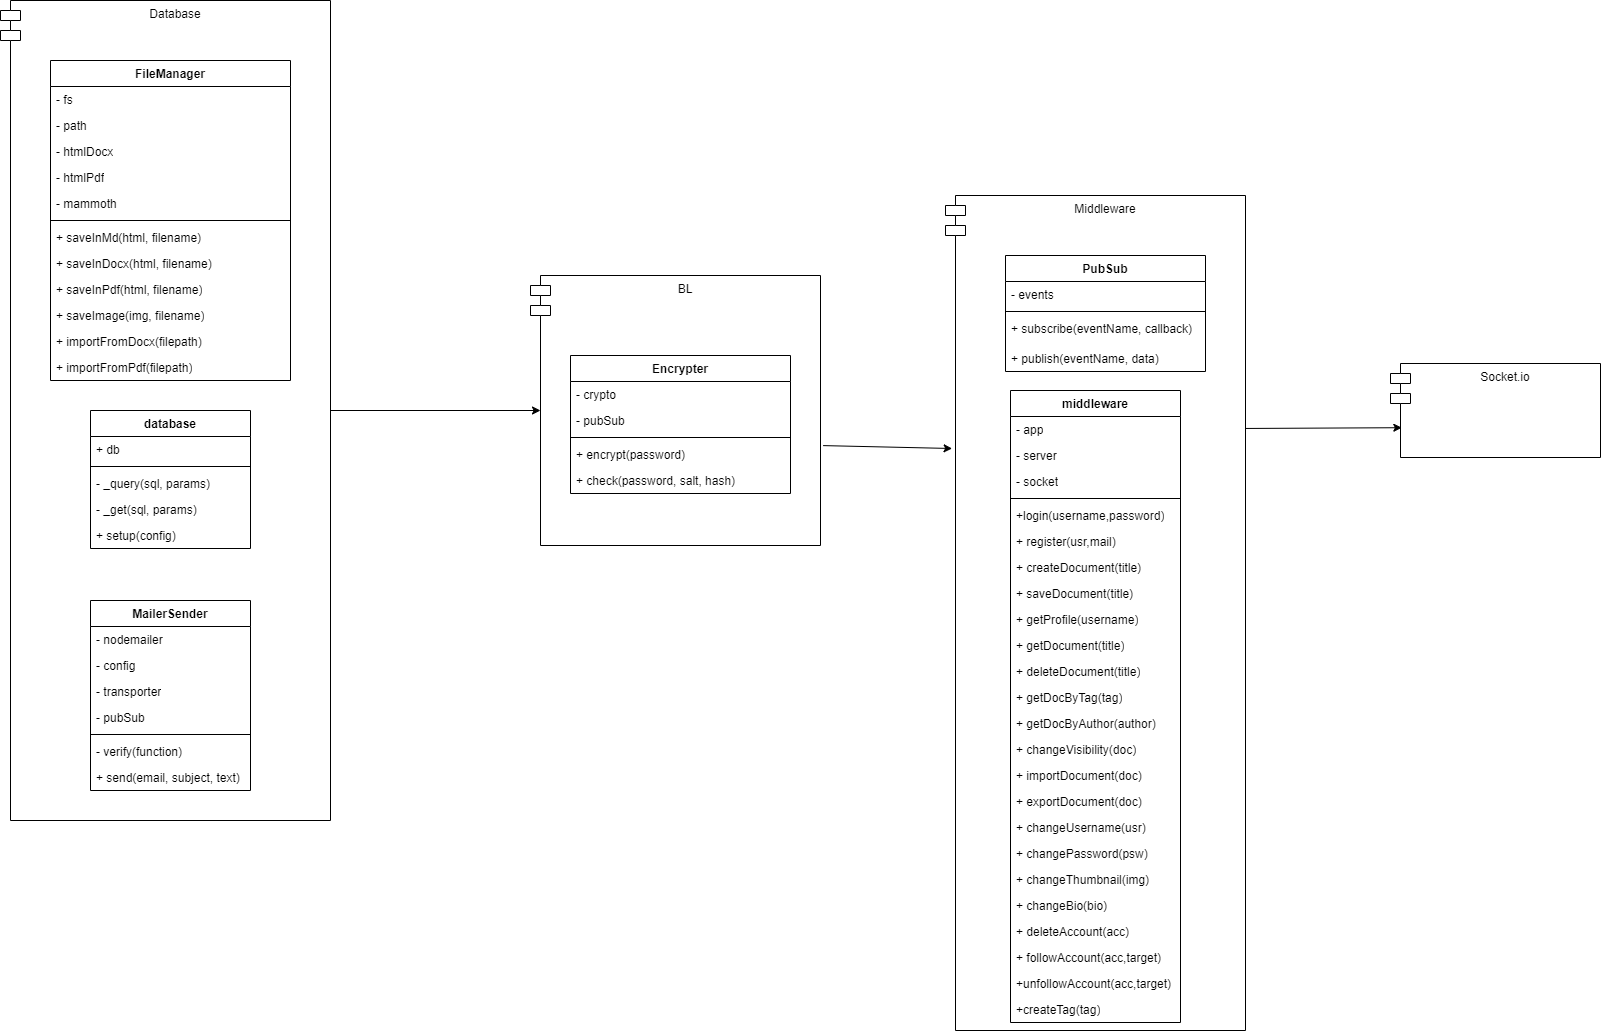

The diagram above was exported from draw.io. Its source (the exported page's mxGraphModel, read from the mxfile embedded in the PNG):
<mxGraphModel dx="1243" dy="1632" grid="1" gridSize="10" guides="1" tooltips="1" connect="1" arrows="1" fold="1" page="1" pageScale="1" pageWidth="850" pageHeight="1100" math="0" shadow="0">
  <root>
    <mxCell id="0" />
    <mxCell id="1" parent="0" />
    <mxCell id="70" value="Middleware" style="shape=module;align=left;spacingLeft=20;align=center;verticalAlign=top;whiteSpace=wrap;html=1;" parent="1" vertex="1">
      <mxGeometry x="975" y="-765" width="300" height="835" as="geometry" />
    </mxCell>
    <mxCell id="69" value="BL" style="shape=module;align=left;spacingLeft=20;align=center;verticalAlign=top;whiteSpace=wrap;html=1;" parent="1" vertex="1">
      <mxGeometry x="560" y="-685" width="290" height="270" as="geometry" />
    </mxCell>
    <mxCell id="68" value="Database" style="shape=module;align=left;spacingLeft=20;align=center;verticalAlign=top;whiteSpace=wrap;html=1;" parent="1" vertex="1">
      <mxGeometry x="30" y="-960" width="330" height="820" as="geometry" />
    </mxCell>
    <mxCell id="2" value="database" style="swimlane;fontStyle=1;align=center;verticalAlign=top;childLayout=stackLayout;horizontal=1;startSize=26;horizontalStack=0;resizeParent=1;resizeParentMax=0;resizeLast=0;collapsible=1;marginBottom=0;whiteSpace=wrap;html=1;" parent="1" vertex="1">
      <mxGeometry x="120" y="-550" width="160" height="138" as="geometry" />
    </mxCell>
    <mxCell id="3" value="+ db" style="text;strokeColor=none;fillColor=none;align=left;verticalAlign=top;spacingLeft=4;spacingRight=4;overflow=hidden;rotatable=0;points=[[0,0.5],[1,0.5]];portConstraint=eastwest;whiteSpace=wrap;html=1;" parent="2" vertex="1">
      <mxGeometry y="26" width="160" height="26" as="geometry" />
    </mxCell>
    <mxCell id="4" value="" style="line;strokeWidth=1;fillColor=none;align=left;verticalAlign=middle;spacingTop=-1;spacingLeft=3;spacingRight=3;rotatable=0;labelPosition=right;points=[];portConstraint=eastwest;strokeColor=inherit;" parent="2" vertex="1">
      <mxGeometry y="52" width="160" height="8" as="geometry" />
    </mxCell>
    <mxCell id="5" value="- _query(sql, params)" style="text;strokeColor=none;fillColor=none;align=left;verticalAlign=top;spacingLeft=4;spacingRight=4;overflow=hidden;rotatable=0;points=[[0,0.5],[1,0.5]];portConstraint=eastwest;whiteSpace=wrap;html=1;" parent="2" vertex="1">
      <mxGeometry y="60" width="160" height="26" as="geometry" />
    </mxCell>
    <mxCell id="6" value="- _get(sql, params)" style="text;strokeColor=none;fillColor=none;align=left;verticalAlign=top;spacingLeft=4;spacingRight=4;overflow=hidden;rotatable=0;points=[[0,0.5],[1,0.5]];portConstraint=eastwest;whiteSpace=wrap;html=1;" parent="2" vertex="1">
      <mxGeometry y="86" width="160" height="26" as="geometry" />
    </mxCell>
    <mxCell id="7" value="+ setup(config)" style="text;strokeColor=none;fillColor=none;align=left;verticalAlign=top;spacingLeft=4;spacingRight=4;overflow=hidden;rotatable=0;points=[[0,0.5],[1,0.5]];portConstraint=eastwest;whiteSpace=wrap;html=1;" parent="2" vertex="1">
      <mxGeometry y="112" width="160" height="26" as="geometry" />
    </mxCell>
    <mxCell id="9" value="FileManager" style="swimlane;fontStyle=1;align=center;verticalAlign=top;childLayout=stackLayout;horizontal=1;startSize=26;horizontalStack=0;resizeParent=1;resizeParentMax=0;resizeLast=0;collapsible=1;marginBottom=0;whiteSpace=wrap;html=1;" parent="1" vertex="1">
      <mxGeometry x="80" y="-900" width="240" height="320" as="geometry" />
    </mxCell>
    <mxCell id="10" value="- fs" style="text;strokeColor=none;fillColor=none;align=left;verticalAlign=top;spacingLeft=4;spacingRight=4;overflow=hidden;rotatable=0;points=[[0,0.5],[1,0.5]];portConstraint=eastwest;whiteSpace=wrap;html=1;" parent="9" vertex="1">
      <mxGeometry y="26" width="240" height="26" as="geometry" />
    </mxCell>
    <mxCell id="54" value="- path" style="text;strokeColor=none;fillColor=none;align=left;verticalAlign=top;spacingLeft=4;spacingRight=4;overflow=hidden;rotatable=0;points=[[0,0.5],[1,0.5]];portConstraint=eastwest;whiteSpace=wrap;html=1;" parent="9" vertex="1">
      <mxGeometry y="52" width="240" height="26" as="geometry" />
    </mxCell>
    <mxCell id="55" value="- htmlDocx" style="text;strokeColor=none;fillColor=none;align=left;verticalAlign=top;spacingLeft=4;spacingRight=4;overflow=hidden;rotatable=0;points=[[0,0.5],[1,0.5]];portConstraint=eastwest;whiteSpace=wrap;html=1;" parent="9" vertex="1">
      <mxGeometry y="78" width="240" height="26" as="geometry" />
    </mxCell>
    <mxCell id="63" value="- htmlPdf" style="text;strokeColor=none;fillColor=none;align=left;verticalAlign=top;spacingLeft=4;spacingRight=4;overflow=hidden;rotatable=0;points=[[0,0.5],[1,0.5]];portConstraint=eastwest;whiteSpace=wrap;html=1;" parent="9" vertex="1">
      <mxGeometry y="104" width="240" height="26" as="geometry" />
    </mxCell>
    <mxCell id="56" value="- mammoth" style="text;strokeColor=none;fillColor=none;align=left;verticalAlign=top;spacingLeft=4;spacingRight=4;overflow=hidden;rotatable=0;points=[[0,0.5],[1,0.5]];portConstraint=eastwest;whiteSpace=wrap;html=1;" parent="9" vertex="1">
      <mxGeometry y="130" width="240" height="26" as="geometry" />
    </mxCell>
    <mxCell id="11" value="" style="line;strokeWidth=1;fillColor=none;align=left;verticalAlign=middle;spacingTop=-1;spacingLeft=3;spacingRight=3;rotatable=0;labelPosition=right;points=[];portConstraint=eastwest;strokeColor=inherit;" parent="9" vertex="1">
      <mxGeometry y="156" width="240" height="8" as="geometry" />
    </mxCell>
    <mxCell id="16" value="+ saveInMd(html, filename)" style="text;strokeColor=none;fillColor=none;align=left;verticalAlign=top;spacingLeft=4;spacingRight=4;overflow=hidden;rotatable=0;points=[[0,0.5],[1,0.5]];portConstraint=eastwest;whiteSpace=wrap;html=1;" parent="9" vertex="1">
      <mxGeometry y="164" width="240" height="26" as="geometry" />
    </mxCell>
    <mxCell id="58" value="&lt;span style=&quot;color: rgb(0, 0, 0);&quot;&gt;+ saveInDocx(html, filename)&lt;/span&gt;" style="text;strokeColor=none;fillColor=none;align=left;verticalAlign=top;spacingLeft=4;spacingRight=4;overflow=hidden;rotatable=0;points=[[0,0.5],[1,0.5]];portConstraint=eastwest;whiteSpace=wrap;html=1;" parent="9" vertex="1">
      <mxGeometry y="190" width="240" height="26" as="geometry" />
    </mxCell>
    <mxCell id="59" value="&lt;span style=&quot;color: rgb(0, 0, 0);&quot;&gt;+ saveInPdf(html, filename)&lt;/span&gt;" style="text;strokeColor=none;fillColor=none;align=left;verticalAlign=top;spacingLeft=4;spacingRight=4;overflow=hidden;rotatable=0;points=[[0,0.5],[1,0.5]];portConstraint=eastwest;whiteSpace=wrap;html=1;" parent="9" vertex="1">
      <mxGeometry y="216" width="240" height="26" as="geometry" />
    </mxCell>
    <mxCell id="60" value="&lt;span style=&quot;color: rgb(0, 0, 0);&quot;&gt;+ saveImage(img, filename)&lt;/span&gt;" style="text;strokeColor=none;fillColor=none;align=left;verticalAlign=top;spacingLeft=4;spacingRight=4;overflow=hidden;rotatable=0;points=[[0,0.5],[1,0.5]];portConstraint=eastwest;whiteSpace=wrap;html=1;" parent="9" vertex="1">
      <mxGeometry y="242" width="240" height="26" as="geometry" />
    </mxCell>
    <mxCell id="61" value="&lt;span style=&quot;color: rgb(0, 0, 0);&quot;&gt;+ importFromDocx(filepath)&lt;/span&gt;" style="text;strokeColor=none;fillColor=none;align=left;verticalAlign=top;spacingLeft=4;spacingRight=4;overflow=hidden;rotatable=0;points=[[0,0.5],[1,0.5]];portConstraint=eastwest;whiteSpace=wrap;html=1;" parent="9" vertex="1">
      <mxGeometry y="268" width="240" height="26" as="geometry" />
    </mxCell>
    <mxCell id="62" value="&lt;span style=&quot;color: rgb(0, 0, 0);&quot;&gt;+ importFromPdf(&lt;span style=&quot;color: rgb(0, 0, 0);&quot;&gt;filepath&lt;/span&gt;)&lt;/span&gt;" style="text;strokeColor=none;fillColor=none;align=left;verticalAlign=top;spacingLeft=4;spacingRight=4;overflow=hidden;rotatable=0;points=[[0,0.5],[1,0.5]];portConstraint=eastwest;whiteSpace=wrap;html=1;" parent="9" vertex="1">
      <mxGeometry y="294" width="240" height="26" as="geometry" />
    </mxCell>
    <mxCell id="18" value="Encrypter" style="swimlane;fontStyle=1;align=center;verticalAlign=top;childLayout=stackLayout;horizontal=1;startSize=26;horizontalStack=0;resizeParent=1;resizeParentMax=0;resizeLast=0;collapsible=1;marginBottom=0;whiteSpace=wrap;html=1;" parent="1" vertex="1">
      <mxGeometry x="600" y="-605" width="220" height="138" as="geometry" />
    </mxCell>
    <mxCell id="50" value="- crypto" style="text;strokeColor=none;fillColor=none;align=left;verticalAlign=top;spacingLeft=4;spacingRight=4;overflow=hidden;rotatable=0;points=[[0,0.5],[1,0.5]];portConstraint=eastwest;whiteSpace=wrap;html=1;" parent="18" vertex="1">
      <mxGeometry y="26" width="220" height="26" as="geometry" />
    </mxCell>
    <mxCell id="19" value="- pubSub" style="text;strokeColor=none;fillColor=none;align=left;verticalAlign=top;spacingLeft=4;spacingRight=4;overflow=hidden;rotatable=0;points=[[0,0.5],[1,0.5]];portConstraint=eastwest;whiteSpace=wrap;html=1;" parent="18" vertex="1">
      <mxGeometry y="52" width="220" height="26" as="geometry" />
    </mxCell>
    <mxCell id="20" value="" style="line;strokeWidth=1;fillColor=none;align=left;verticalAlign=middle;spacingTop=-1;spacingLeft=3;spacingRight=3;rotatable=0;labelPosition=right;points=[];portConstraint=eastwest;strokeColor=inherit;" parent="18" vertex="1">
      <mxGeometry y="78" width="220" height="8" as="geometry" />
    </mxCell>
    <mxCell id="21" value="+ encrypt(password)" style="text;strokeColor=none;fillColor=none;align=left;verticalAlign=top;spacingLeft=4;spacingRight=4;overflow=hidden;rotatable=0;points=[[0,0.5],[1,0.5]];portConstraint=eastwest;whiteSpace=wrap;html=1;" parent="18" vertex="1">
      <mxGeometry y="86" width="220" height="26" as="geometry" />
    </mxCell>
    <mxCell id="22" value="+ check(password, salt, hash)" style="text;strokeColor=none;fillColor=none;align=left;verticalAlign=top;spacingLeft=4;spacingRight=4;overflow=hidden;rotatable=0;points=[[0,0.5],[1,0.5]];portConstraint=eastwest;whiteSpace=wrap;html=1;" parent="18" vertex="1">
      <mxGeometry y="112" width="220" height="26" as="geometry" />
    </mxCell>
    <mxCell id="23" value="MailerSender" style="swimlane;fontStyle=1;align=center;verticalAlign=top;childLayout=stackLayout;horizontal=1;startSize=26;horizontalStack=0;resizeParent=1;resizeParentMax=0;resizeLast=0;collapsible=1;marginBottom=0;whiteSpace=wrap;html=1;" parent="1" vertex="1">
      <mxGeometry x="120" y="-360" width="160" height="190" as="geometry" />
    </mxCell>
    <mxCell id="24" value="- nodemailer" style="text;strokeColor=none;fillColor=none;align=left;verticalAlign=top;spacingLeft=4;spacingRight=4;overflow=hidden;rotatable=0;points=[[0,0.5],[1,0.5]];portConstraint=eastwest;whiteSpace=wrap;html=1;" parent="23" vertex="1">
      <mxGeometry y="26" width="160" height="26" as="geometry" />
    </mxCell>
    <mxCell id="27" value="- config" style="text;strokeColor=none;fillColor=none;align=left;verticalAlign=top;spacingLeft=4;spacingRight=4;overflow=hidden;rotatable=0;points=[[0,0.5],[1,0.5]];portConstraint=eastwest;whiteSpace=wrap;html=1;" parent="23" vertex="1">
      <mxGeometry y="52" width="160" height="26" as="geometry" />
    </mxCell>
    <mxCell id="41" value="- transporter" style="text;strokeColor=none;fillColor=none;align=left;verticalAlign=top;spacingLeft=4;spacingRight=4;overflow=hidden;rotatable=0;points=[[0,0.5],[1,0.5]];portConstraint=eastwest;whiteSpace=wrap;html=1;" parent="23" vertex="1">
      <mxGeometry y="78" width="160" height="26" as="geometry" />
    </mxCell>
    <mxCell id="28" value="- pubSub" style="text;strokeColor=none;fillColor=none;align=left;verticalAlign=top;spacingLeft=4;spacingRight=4;overflow=hidden;rotatable=0;points=[[0,0.5],[1,0.5]];portConstraint=eastwest;whiteSpace=wrap;html=1;" parent="23" vertex="1">
      <mxGeometry y="104" width="160" height="26" as="geometry" />
    </mxCell>
    <mxCell id="25" value="" style="line;strokeWidth=1;fillColor=none;align=left;verticalAlign=middle;spacingTop=-1;spacingLeft=3;spacingRight=3;rotatable=0;labelPosition=right;points=[];portConstraint=eastwest;strokeColor=inherit;" parent="23" vertex="1">
      <mxGeometry y="130" width="160" height="8" as="geometry" />
    </mxCell>
    <mxCell id="26" value="- verify(function)" style="text;strokeColor=none;fillColor=none;align=left;verticalAlign=top;spacingLeft=4;spacingRight=4;overflow=hidden;rotatable=0;points=[[0,0.5],[1,0.5]];portConstraint=eastwest;whiteSpace=wrap;html=1;" parent="23" vertex="1">
      <mxGeometry y="138" width="160" height="26" as="geometry" />
    </mxCell>
    <mxCell id="29" value="+ send(email, subject, text)" style="text;strokeColor=none;fillColor=none;align=left;verticalAlign=top;spacingLeft=4;spacingRight=4;overflow=hidden;rotatable=0;points=[[0,0.5],[1,0.5]];portConstraint=eastwest;whiteSpace=wrap;html=1;" parent="23" vertex="1">
      <mxGeometry y="164" width="160" height="26" as="geometry" />
    </mxCell>
    <mxCell id="31" value="PubSub" style="swimlane;fontStyle=1;align=center;verticalAlign=top;childLayout=stackLayout;horizontal=1;startSize=26;horizontalStack=0;resizeParent=1;resizeParentMax=0;resizeLast=0;collapsible=1;marginBottom=0;whiteSpace=wrap;html=1;" parent="1" vertex="1">
      <mxGeometry x="1035" y="-705" width="200" height="116" as="geometry" />
    </mxCell>
    <mxCell id="32" value="- events" style="text;strokeColor=none;fillColor=none;align=left;verticalAlign=top;spacingLeft=4;spacingRight=4;overflow=hidden;rotatable=0;points=[[0,0.5],[1,0.5]];portConstraint=eastwest;whiteSpace=wrap;html=1;" parent="31" vertex="1">
      <mxGeometry y="26" width="200" height="26" as="geometry" />
    </mxCell>
    <mxCell id="35" value="" style="line;strokeWidth=1;fillColor=none;align=left;verticalAlign=middle;spacingTop=-1;spacingLeft=3;spacingRight=3;rotatable=0;labelPosition=right;points=[];portConstraint=eastwest;strokeColor=inherit;" parent="31" vertex="1">
      <mxGeometry y="52" width="200" height="8" as="geometry" />
    </mxCell>
    <mxCell id="36" value="&lt;span style=&quot;color: rgb(0, 0, 0);&quot;&gt;+ subscribe(eventName, callback)&lt;/span&gt;" style="text;strokeColor=none;fillColor=none;align=left;verticalAlign=top;spacingLeft=4;spacingRight=4;overflow=hidden;rotatable=0;points=[[0,0.5],[1,0.5]];portConstraint=eastwest;whiteSpace=wrap;html=1;" parent="31" vertex="1">
      <mxGeometry y="60" width="200" height="30" as="geometry" />
    </mxCell>
    <mxCell id="37" value="&lt;span style=&quot;color: rgb(0, 0, 0);&quot;&gt;+ publish(eventName, data)&lt;/span&gt;" style="text;strokeColor=none;fillColor=none;align=left;verticalAlign=top;spacingLeft=4;spacingRight=4;overflow=hidden;rotatable=0;points=[[0,0.5],[1,0.5]];portConstraint=eastwest;whiteSpace=wrap;html=1;" parent="31" vertex="1">
      <mxGeometry y="90" width="200" height="26" as="geometry" />
    </mxCell>
    <mxCell id="71" value="Socket.io" style="shape=module;align=left;spacingLeft=20;align=center;verticalAlign=top;whiteSpace=wrap;html=1;" parent="1" vertex="1">
      <mxGeometry x="1420" y="-597" width="210" height="94" as="geometry" />
    </mxCell>
    <mxCell id="81" style="edgeStyle=none;html=1;exitX=1;exitY=0.5;exitDx=0;exitDy=0;entryX=0;entryY=0.5;entryDx=10;entryDy=0;entryPerimeter=0;" parent="1" source="68" target="69" edge="1">
      <mxGeometry relative="1" as="geometry" />
    </mxCell>
    <mxCell id="84" style="edgeStyle=none;html=1;exitX=1.009;exitY=0.63;exitDx=0;exitDy=0;entryX=0.022;entryY=0.303;entryDx=0;entryDy=0;entryPerimeter=0;exitPerimeter=0;" parent="1" source="69" target="70" edge="1">
      <mxGeometry relative="1" as="geometry" />
    </mxCell>
    <mxCell id="85" style="edgeStyle=none;html=1;exitX=1;exitY=0.279;exitDx=0;exitDy=0;entryX=0.054;entryY=0.683;entryDx=0;entryDy=0;entryPerimeter=0;exitPerimeter=0;" parent="1" source="70" target="71" edge="1">
      <mxGeometry relative="1" as="geometry" />
    </mxCell>
    <mxCell id="126" value="middleware&lt;div&gt;&lt;br&gt;&lt;/div&gt;" style="swimlane;fontStyle=1;align=center;verticalAlign=top;childLayout=stackLayout;horizontal=1;startSize=26;horizontalStack=0;resizeParent=1;resizeParentMax=0;resizeLast=0;collapsible=1;marginBottom=0;whiteSpace=wrap;html=1;" parent="1" vertex="1">
      <mxGeometry x="1040" y="-570" width="170" height="632" as="geometry" />
    </mxCell>
    <mxCell id="150" value="- app" style="text;strokeColor=none;fillColor=none;align=left;verticalAlign=top;spacingLeft=4;spacingRight=4;overflow=hidden;rotatable=0;points=[[0,0.5],[1,0.5]];portConstraint=eastwest;whiteSpace=wrap;html=1;" parent="126" vertex="1">
      <mxGeometry y="26" width="170" height="26" as="geometry" />
    </mxCell>
    <mxCell id="127" value="- server" style="text;strokeColor=none;fillColor=none;align=left;verticalAlign=top;spacingLeft=4;spacingRight=4;overflow=hidden;rotatable=0;points=[[0,0.5],[1,0.5]];portConstraint=eastwest;whiteSpace=wrap;html=1;" parent="126" vertex="1">
      <mxGeometry y="52" width="170" height="26" as="geometry" />
    </mxCell>
    <mxCell id="128" value="- socket" style="text;strokeColor=none;fillColor=none;align=left;verticalAlign=top;spacingLeft=4;spacingRight=4;overflow=hidden;rotatable=0;points=[[0,0.5],[1,0.5]];portConstraint=eastwest;whiteSpace=wrap;html=1;" parent="126" vertex="1">
      <mxGeometry y="78" width="170" height="26" as="geometry" />
    </mxCell>
    <mxCell id="129" value="" style="line;strokeWidth=1;fillColor=none;align=left;verticalAlign=middle;spacingTop=-1;spacingLeft=3;spacingRight=3;rotatable=0;labelPosition=right;points=[];portConstraint=eastwest;strokeColor=inherit;" parent="126" vertex="1">
      <mxGeometry y="104" width="170" height="8" as="geometry" />
    </mxCell>
    <mxCell id="130" value="+login(username,password)" style="text;strokeColor=none;fillColor=none;align=left;verticalAlign=top;spacingLeft=4;spacingRight=4;overflow=hidden;rotatable=0;points=[[0,0.5],[1,0.5]];portConstraint=eastwest;whiteSpace=wrap;html=1;" parent="126" vertex="1">
      <mxGeometry y="112" width="170" height="26" as="geometry" />
    </mxCell>
    <mxCell id="131" value="+ register(usr,mail)" style="text;strokeColor=none;fillColor=none;align=left;verticalAlign=top;spacingLeft=4;spacingRight=4;overflow=hidden;rotatable=0;points=[[0,0.5],[1,0.5]];portConstraint=eastwest;whiteSpace=wrap;html=1;" parent="126" vertex="1">
      <mxGeometry y="138" width="170" height="26" as="geometry" />
    </mxCell>
    <mxCell id="132" value="+ createDocument(title)" style="text;strokeColor=none;fillColor=none;align=left;verticalAlign=top;spacingLeft=4;spacingRight=4;overflow=hidden;rotatable=0;points=[[0,0.5],[1,0.5]];portConstraint=eastwest;whiteSpace=wrap;html=1;" parent="126" vertex="1">
      <mxGeometry y="164" width="170" height="26" as="geometry" />
    </mxCell>
    <mxCell id="133" value="+ saveDocument(title)" style="text;strokeColor=none;fillColor=none;align=left;verticalAlign=top;spacingLeft=4;spacingRight=4;overflow=hidden;rotatable=0;points=[[0,0.5],[1,0.5]];portConstraint=eastwest;whiteSpace=wrap;html=1;" parent="126" vertex="1">
      <mxGeometry y="190" width="170" height="26" as="geometry" />
    </mxCell>
    <mxCell id="134" value="+ getProfile(username)" style="text;strokeColor=none;fillColor=none;align=left;verticalAlign=top;spacingLeft=4;spacingRight=4;overflow=hidden;rotatable=0;points=[[0,0.5],[1,0.5]];portConstraint=eastwest;whiteSpace=wrap;html=1;" parent="126" vertex="1">
      <mxGeometry y="216" width="170" height="26" as="geometry" />
    </mxCell>
    <mxCell id="135" value="+ getDocument(title)" style="text;strokeColor=none;fillColor=none;align=left;verticalAlign=top;spacingLeft=4;spacingRight=4;overflow=hidden;rotatable=0;points=[[0,0.5],[1,0.5]];portConstraint=eastwest;whiteSpace=wrap;html=1;" parent="126" vertex="1">
      <mxGeometry y="242" width="170" height="26" as="geometry" />
    </mxCell>
    <mxCell id="136" value="+ deleteDocument(title)" style="text;strokeColor=none;fillColor=none;align=left;verticalAlign=top;spacingLeft=4;spacingRight=4;overflow=hidden;rotatable=0;points=[[0,0.5],[1,0.5]];portConstraint=eastwest;whiteSpace=wrap;html=1;" parent="126" vertex="1">
      <mxGeometry y="268" width="170" height="26" as="geometry" />
    </mxCell>
    <mxCell id="137" value="+ getDocByTag(tag)" style="text;strokeColor=none;fillColor=none;align=left;verticalAlign=top;spacingLeft=4;spacingRight=4;overflow=hidden;rotatable=0;points=[[0,0.5],[1,0.5]];portConstraint=eastwest;whiteSpace=wrap;html=1;" parent="126" vertex="1">
      <mxGeometry y="294" width="170" height="26" as="geometry" />
    </mxCell>
    <mxCell id="138" value="+ getDocByAuthor(author)" style="text;strokeColor=none;fillColor=none;align=left;verticalAlign=top;spacingLeft=4;spacingRight=4;overflow=hidden;rotatable=0;points=[[0,0.5],[1,0.5]];portConstraint=eastwest;whiteSpace=wrap;html=1;" parent="126" vertex="1">
      <mxGeometry y="320" width="170" height="26" as="geometry" />
    </mxCell>
    <mxCell id="139" value="+ changeVisibility(doc)" style="text;strokeColor=none;fillColor=none;align=left;verticalAlign=top;spacingLeft=4;spacingRight=4;overflow=hidden;rotatable=0;points=[[0,0.5],[1,0.5]];portConstraint=eastwest;whiteSpace=wrap;html=1;" parent="126" vertex="1">
      <mxGeometry y="346" width="170" height="26" as="geometry" />
    </mxCell>
    <mxCell id="140" value="+ importDocument(doc)" style="text;strokeColor=none;fillColor=none;align=left;verticalAlign=top;spacingLeft=4;spacingRight=4;overflow=hidden;rotatable=0;points=[[0,0.5],[1,0.5]];portConstraint=eastwest;whiteSpace=wrap;html=1;" parent="126" vertex="1">
      <mxGeometry y="372" width="170" height="26" as="geometry" />
    </mxCell>
    <mxCell id="141" value="+ exportDocument(doc)" style="text;strokeColor=none;fillColor=none;align=left;verticalAlign=top;spacingLeft=4;spacingRight=4;overflow=hidden;rotatable=0;points=[[0,0.5],[1,0.5]];portConstraint=eastwest;whiteSpace=wrap;html=1;" parent="126" vertex="1">
      <mxGeometry y="398" width="170" height="26" as="geometry" />
    </mxCell>
    <mxCell id="142" value="+ changeUsername(usr)" style="text;strokeColor=none;fillColor=none;align=left;verticalAlign=top;spacingLeft=4;spacingRight=4;overflow=hidden;rotatable=0;points=[[0,0.5],[1,0.5]];portConstraint=eastwest;whiteSpace=wrap;html=1;" parent="126" vertex="1">
      <mxGeometry y="424" width="170" height="26" as="geometry" />
    </mxCell>
    <mxCell id="143" value="+ changePassword(psw)" style="text;strokeColor=none;fillColor=none;align=left;verticalAlign=top;spacingLeft=4;spacingRight=4;overflow=hidden;rotatable=0;points=[[0,0.5],[1,0.5]];portConstraint=eastwest;whiteSpace=wrap;html=1;" parent="126" vertex="1">
      <mxGeometry y="450" width="170" height="26" as="geometry" />
    </mxCell>
    <mxCell id="144" value="+ changeThumbnail(img)" style="text;strokeColor=none;fillColor=none;align=left;verticalAlign=top;spacingLeft=4;spacingRight=4;overflow=hidden;rotatable=0;points=[[0,0.5],[1,0.5]];portConstraint=eastwest;whiteSpace=wrap;html=1;" parent="126" vertex="1">
      <mxGeometry y="476" width="170" height="26" as="geometry" />
    </mxCell>
    <mxCell id="145" value="+ changeBio(bio)" style="text;strokeColor=none;fillColor=none;align=left;verticalAlign=top;spacingLeft=4;spacingRight=4;overflow=hidden;rotatable=0;points=[[0,0.5],[1,0.5]];portConstraint=eastwest;whiteSpace=wrap;html=1;" parent="126" vertex="1">
      <mxGeometry y="502" width="170" height="26" as="geometry" />
    </mxCell>
    <mxCell id="146" value="+ deleteAccount(acc)" style="text;strokeColor=none;fillColor=none;align=left;verticalAlign=top;spacingLeft=4;spacingRight=4;overflow=hidden;rotatable=0;points=[[0,0.5],[1,0.5]];portConstraint=eastwest;whiteSpace=wrap;html=1;" parent="126" vertex="1">
      <mxGeometry y="528" width="170" height="26" as="geometry" />
    </mxCell>
    <mxCell id="147" value="+ followAccount(acc,target)" style="text;strokeColor=none;fillColor=none;align=left;verticalAlign=top;spacingLeft=4;spacingRight=4;overflow=hidden;rotatable=0;points=[[0,0.5],[1,0.5]];portConstraint=eastwest;whiteSpace=wrap;html=1;" parent="126" vertex="1">
      <mxGeometry y="554" width="170" height="26" as="geometry" />
    </mxCell>
    <mxCell id="148" value="+unfollowAccount(acc,target)" style="text;strokeColor=none;fillColor=none;align=left;verticalAlign=top;spacingLeft=4;spacingRight=4;overflow=hidden;rotatable=0;points=[[0,0.5],[1,0.5]];portConstraint=eastwest;whiteSpace=wrap;html=1;" parent="126" vertex="1">
      <mxGeometry y="580" width="170" height="26" as="geometry" />
    </mxCell>
    <mxCell id="149" value="+createTag(tag)" style="text;strokeColor=none;fillColor=none;align=left;verticalAlign=top;spacingLeft=4;spacingRight=4;overflow=hidden;rotatable=0;points=[[0,0.5],[1,0.5]];portConstraint=eastwest;whiteSpace=wrap;html=1;" parent="126" vertex="1">
      <mxGeometry y="606" width="170" height="26" as="geometry" />
    </mxCell>
  </root>
</mxGraphModel>